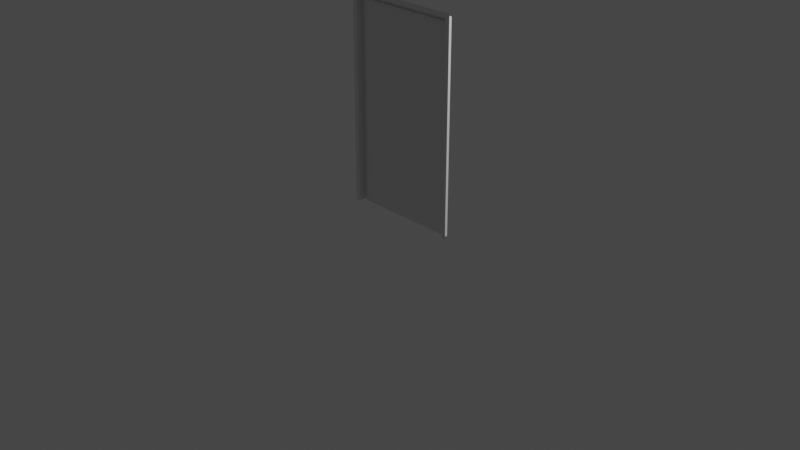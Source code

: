# Source: t_r.blend  (saved by Blender 3.6.13; exported with 4.5.12 LTS)
import bpy
from mathutils import Matrix  # noqa: F401  (used for matrix-valued properties, if any)

bpy.ops.wm.read_factory_settings(use_empty=True)
scene = bpy.context.scene
scene.name = 'Scene'

# ---- collections
col_collection = bpy.data.collections.new('Collection'); scene.collection.children.link(col_collection)

# ---- world
world_world = bpy.data.worlds.new('World'); scene.world = world_world
world_world.use_nodes = True; world_world.node_tree.nodes.clear()
_N = world_world.node_tree.nodes; _L = world_world.node_tree.links
n0 = _N.new('ShaderNodeOutputWorld'); n0.name = 'World Output'; n0.location = (300, 300)
n1 = _N.new('ShaderNodeBackground'); n1.name = 'Background'; n1.location = (10, 300)
n1.inputs[0].default_value = (0.05088, 0.05088, 0.05088, 1.0)
_L.new(n1.outputs[0], n0.inputs[0])
n0.is_active_output = True
world_world.color = (0.05088, 0.05088, 0.05088)
world_world.use_sun_shadow = False
world_world.sun_shadow_jitter_overblur = 0.0

# ---- cameras
cam_camera = bpy.data.cameras.new('Camera')
cam_camera.clip_end = 100.0
cam_camera.ortho_scale = 7.314

# ---- lights
light_light = bpy.data.lights.new('Light', 'POINT')
light_light.transmission_factor = 0.0
light_light.energy = 1000.0
light_light.shadow_soft_size = 0.1
light_light.shadow_maximum_resolution = 0.006
light_light.use_absolute_resolution = True

# ---- meshes
me_fl_che = bpy.data.meshes.new('Fläche')
me_fl_che.from_pydata([(-0.6, 0.08, 7.451e-08), (0.6, 0.08, 7.451e-08), (-0.55, 0.08, 2.15), (0.55, 0.08, 2.15), (0.6, 0.0, 7.451e-08), (0.6, 0.0, 2.2), (0.65, 0.0, 7.451e-08), (0.65, 0.0, 2.25), (-0.6, 0.0, 7.451e-08), (-0.6, 0.0, 2.2), (-0.65, 0.0, 7.451e-08), (-0.65, 0.0, 2.25), (-0.6, 0.08, 2.2), (0.55, 0.08, 0.0), (-0.55, 0.08, 0.0), (0.6, 0.08, 2.2), (-0.55, 0.06, 0.0), (0.55, 0.06, 0.0), (-0.55, 0.06, 2.15), (0.55, 0.06, 2.15)], [], [(2, 14, 16, 18), (15, 1, 4, 5), (5, 4, 6, 7), (0, 12, 9, 8), (8, 9, 11, 10), (7, 11, 9, 5), (12, 15, 5, 9), (14, 2, 12, 0), (16, 17, 19, 18), (3, 13, 1, 15), (2, 3, 15, 12), (14, 13, 17, 16), (3, 2, 18, 19), (13, 3, 19, 17)])
_uv = me_fl_che.uv_layers.new(name='UV-Map')
_uv.uv.foreach_set('vector', [0.06445, 0.9648, 0.06445, 0.03515, 0.06445, 0.03515, 0.06445, 0.9648, 1.0, 1.0, 1.0, 0.0, 1.0, 0.0, 1.0, 1.0, 1.0, 1.0, 1.0, 0.0, 1.0, 0.0, 1.0, 1.0, 0.0, 0.0, 0.0, 1.0, 0.0, 1.0, 0.0, 0.0, 0.0, 0.0, 0.0, 1.0, 0.0, 1.0, 0.0, 0.0, 1.0, 1.0, 0.0, 1.0, 0.0, 1.0, 0.0, 0.0, 0.0, 1.0, 1.0, 1.0, 0.0, 0.0, 0.0, 1.0, 0.06445, 0.03515, 0.06445, 0.9648, 0.0, 1.0, 0.0, 0.0, 0.06445, 0.03515, 0.9356, 0.03515, 0.9356, 0.9648, 0.06445, 0.9648, 0.9356, 0.9648, 0.9356, 0.03515, 1.0, 0.0, 1.0, 1.0, 0.06445, 0.9648, 0.9356, 0.9648, 1.0, 1.0, 0.0, 1.0, 0.0, 0.0, 0.0, 0.0, 0.0, 0.0, 0.0, 0.0, 0.9356, 0.9648, 0.06445, 0.9648, 0.06445, 0.9648, 0.9356, 0.9648, 0.9356, 0.03515, 0.9356, 0.9648, 0.9356, 0.9648, 0.9356, 0.03515])
me_fl_che.update()

# ---- objects
ob_light = bpy.data.objects.new('Light', light_light)
ob_camera = bpy.data.objects.new('Camera', cam_camera)
ob_t_r = bpy.data.objects.new('Tür', me_fl_che)

# ---- transforms, parenting, visibility, modifiers, constraints
ob_light.location = (4.076, 1.005, 5.904)
ob_light.rotation_euler = (0.6503, 0.05522, 1.866)
ob_light.lock_rotations_4d = False
ob_light.empty_display_type = 'ARROWS'
ob_light.color = (0.0, 0.0, 0.0, 0.0)
ob_light.lineart.crease_threshold = 0.0
ob_camera.location = (7.359, -6.926, 4.958)
ob_camera.rotation_euler = (1.109, 0.0, 0.8149)
ob_camera.lock_rotations_4d = False
ob_camera.empty_display_type = 'ARROWS'
ob_camera.color = (0.0, 0.0, 0.0, 0.0)
ob_camera.display_type = 'WIRE'
ob_camera.lineart.crease_threshold = 0.0
ob_t_r.location = (0.0, 0.0, 0.0)

# ---- collection membership
col_collection.objects.link(ob_light)
col_collection.objects.link(ob_camera)
col_collection.objects.link(ob_t_r)

# ---- scene / render settings (as saved in the file)
scene.camera = ob_camera
scene.frame_start = 1; scene.frame_end = 250; scene.frame_set(0)
scene.render.engine = 'BLENDER_EEVEE_NEXT'
scene.cycles.sampling_pattern = 'TABULATED_SOBOL'
scene.view_settings.view_transform = 'Filmic'
bpy.context.view_layer.update()
